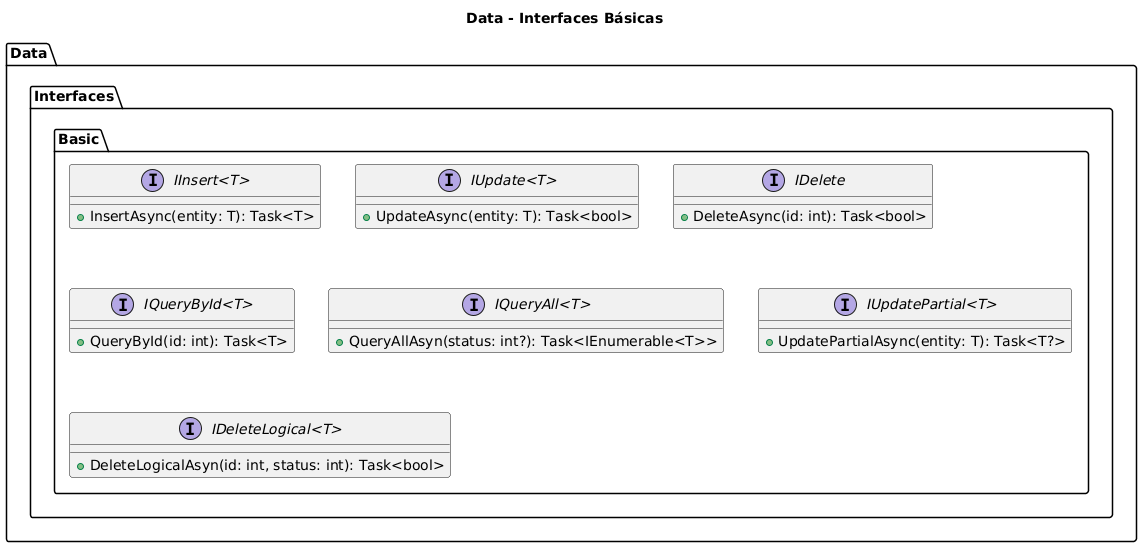

The diagram above was rendered by PlantUML. Its source (embedded in the PNG):
@startuml
title Data - Interfaces Básicas

package "Data.Interfaces.Basic" {
  interface "IInsert<T>" {
    +InsertAsync(entity: T): Task<T>
  }

  interface "IUpdate<T>" {
    +UpdateAsync(entity: T): Task<bool>
  }

  interface "IDelete" {
    +DeleteAsync(id: int): Task<bool>
  }

  interface "IQueryById<T>" {
    +QueryById(id: int): Task<T>
  }

  interface "IQueryAll<T>" {
    +QueryAllAsyn(status: int?): Task<IEnumerable<T>>
  }

  interface "IUpdatePartial<T>" {
    +UpdatePartialAsync(entity: T): Task<T?>
  }

  interface "IDeleteLogical<T>" {
    +DeleteLogicalAsyn(id: int, status: int): Task<bool>
  }
}
@enduml